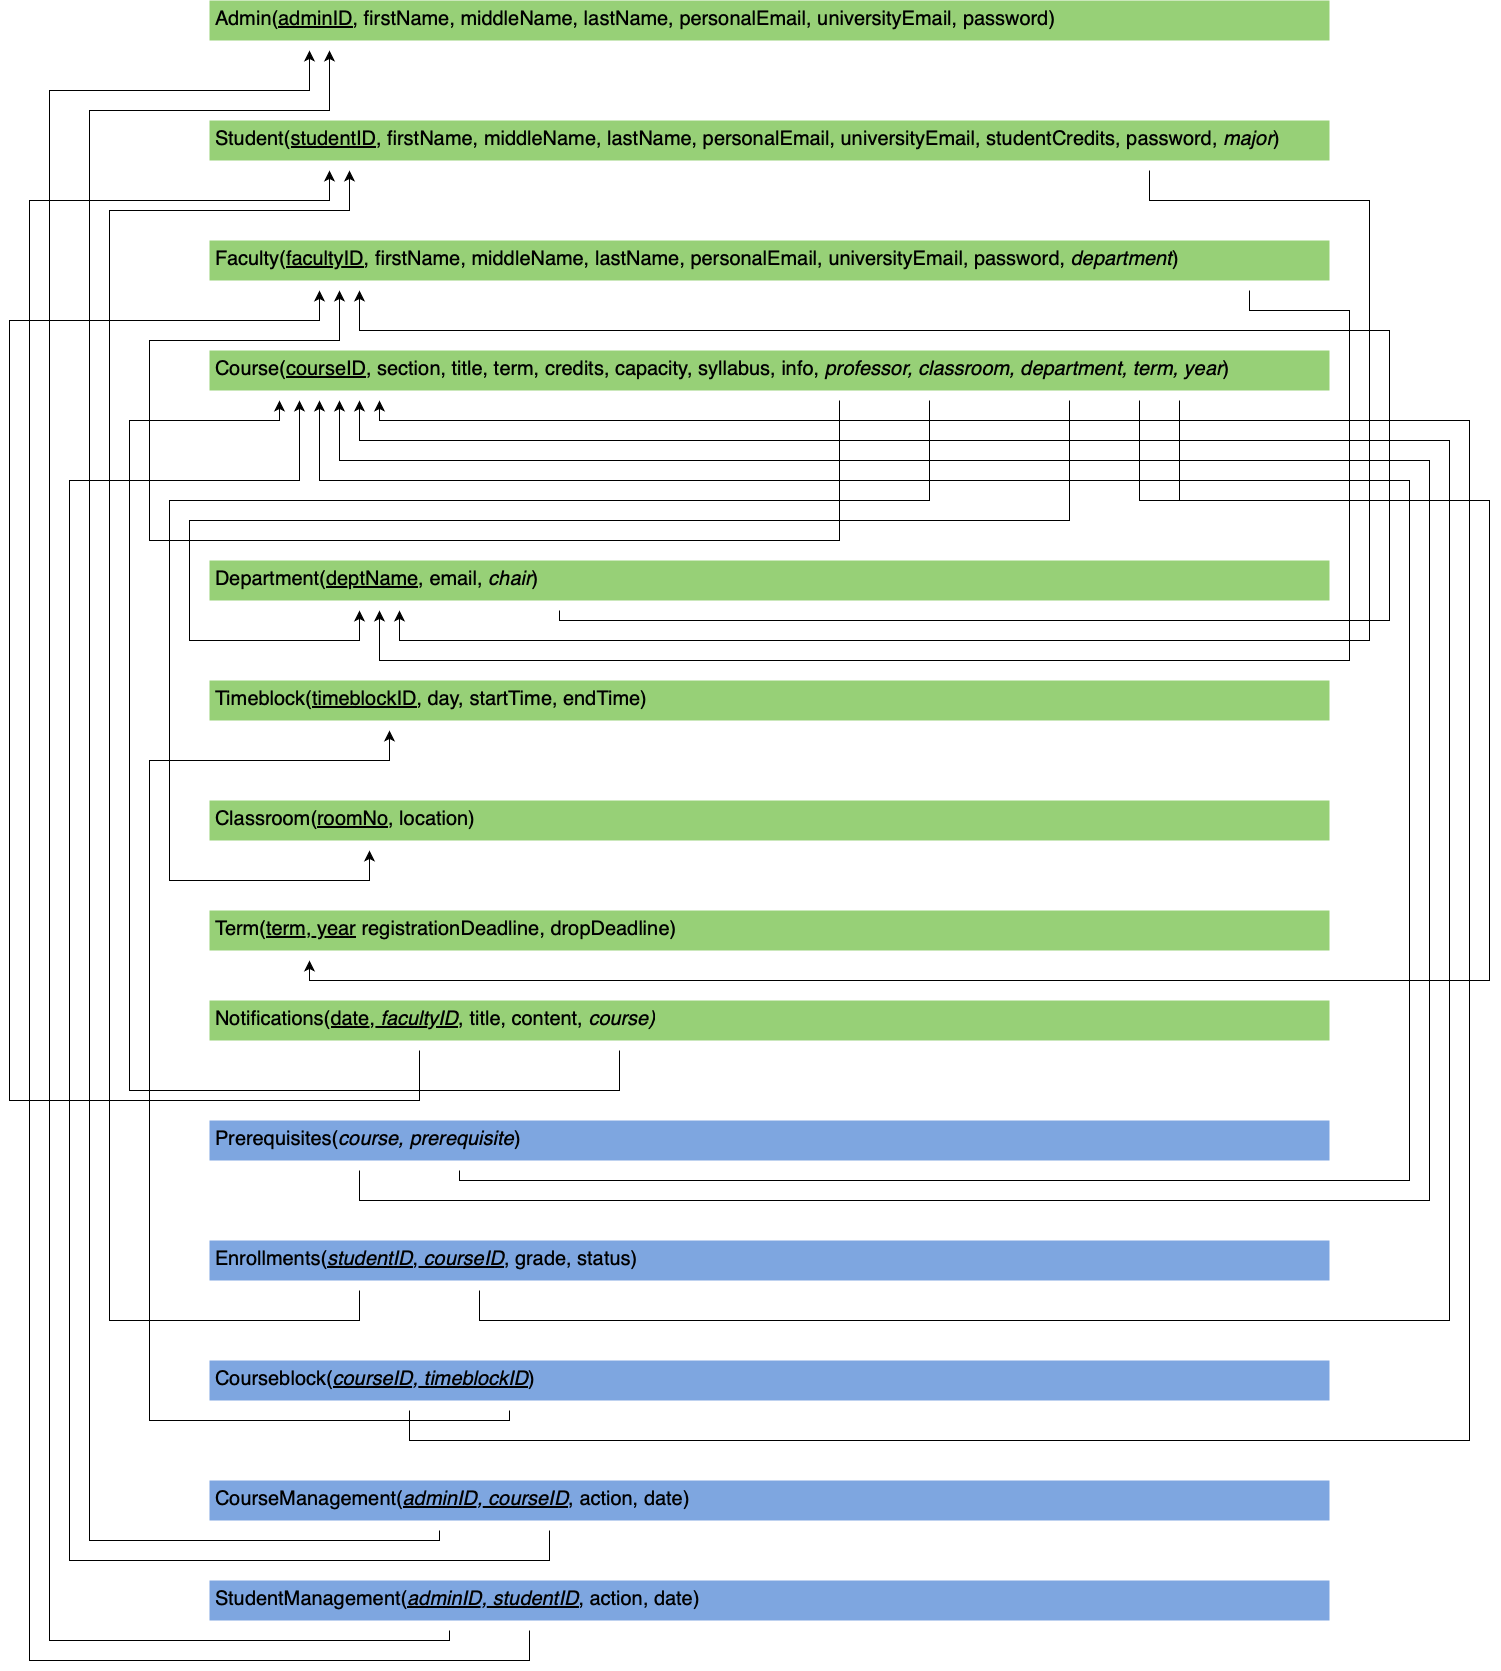

The diagram above was exported from draw.io. Its source (the exported page's mxGraphModel, read from the mxfile embedded in the PNG):
<mxGraphModel dx="5035" dy="3168" grid="1" gridSize="10" guides="1" tooltips="1" connect="1" arrows="1" fold="1" page="1" pageScale="1" pageWidth="850" pageHeight="1100" math="0" shadow="0">
  <root>
    <mxCell id="0" />
    <mxCell id="1" parent="0" />
    <mxCell id="2" value="&lt;font&gt;&lt;span style=&quot;font-size: 20px;&quot;&gt;Course(&lt;/span&gt;&lt;u style=&quot;font-size: 20px;&quot;&gt;courseID&lt;/u&gt;&lt;span style=&quot;font-size: 20px;&quot;&gt;, section, title, term, credits, capacity, syllabus, info, &lt;/span&gt;&lt;i&gt;&lt;span style=&quot;font-size: 20px;&quot;&gt;professor, classroom, department, term, year&lt;/span&gt;&lt;/i&gt;&lt;span style=&quot;font-size: 20px;&quot;&gt;)&lt;/span&gt;&lt;/font&gt;" style="text;strokeColor=none;fillColor=#97D077;spacingLeft=4;spacingRight=4;overflow=hidden;rotatable=0;points=[[0,0.5],[1,0.5]];portConstraint=eastwest;fontSize=12;whiteSpace=wrap;html=1;" vertex="1" parent="1">
      <mxGeometry x="-370" y="590" width="1120" height="40" as="geometry" />
    </mxCell>
    <mxCell id="3" value="&lt;font style=&quot;font-size: 20px;&quot;&gt;Prerequisites(&lt;i&gt;course, prerequisite&lt;/i&gt;)&lt;/font&gt;" style="text;strokeColor=none;fillColor=#7EA6E0;spacingLeft=4;spacingRight=4;overflow=hidden;rotatable=0;points=[[0,0.5],[1,0.5]];portConstraint=eastwest;fontSize=12;whiteSpace=wrap;html=1;" vertex="1" parent="1">
      <mxGeometry x="-370" y="1360" width="1120" height="40" as="geometry" />
    </mxCell>
    <mxCell id="4" value="&lt;font style=&quot;font-size: 20px;&quot;&gt;Enrollments(&lt;u&gt;&lt;i&gt;studentID&lt;/i&gt;,&amp;nbsp;&lt;i&gt;courseID&lt;/i&gt;&lt;/u&gt;, grade, status)&lt;/font&gt;" style="text;strokeColor=none;fillColor=#7EA6E0;spacingLeft=4;spacingRight=4;overflow=hidden;rotatable=0;points=[[0,0.5],[1,0.5]];portConstraint=eastwest;fontSize=12;whiteSpace=wrap;html=1;" vertex="1" parent="1">
      <mxGeometry x="-370" y="1480" width="1120" height="40" as="geometry" />
    </mxCell>
    <mxCell id="5" value="&lt;font style=&quot;font-size: 20px;&quot;&gt;Courseblock&lt;/font&gt;&lt;span style=&quot;font-size: 20px;&quot;&gt;(&lt;/span&gt;&lt;u style=&quot;font-size: 20px;&quot;&gt;&lt;i&gt;courseID, timeblockID&lt;/i&gt;&lt;/u&gt;&lt;span style=&quot;font-size: 20px;&quot;&gt;)&lt;/span&gt;" style="text;strokeColor=none;fillColor=#7EA6E0;spacingLeft=4;spacingRight=4;overflow=hidden;rotatable=0;points=[[0,0.5],[1,0.5]];portConstraint=eastwest;fontSize=12;whiteSpace=wrap;html=1;" vertex="1" parent="1">
      <mxGeometry x="-370" y="1600" width="1120" height="40" as="geometry" />
    </mxCell>
    <mxCell id="6" value="&lt;font style=&quot;font-size: 20px;&quot;&gt;Student(&lt;u&gt;studentID&lt;/u&gt;, firstName, middleName, lastName, personalEmail, universityEmail, studentCredits, password, &lt;i&gt;major&lt;/i&gt;)&lt;/font&gt;" style="text;strokeColor=none;fillColor=#97D077;spacingLeft=4;spacingRight=4;overflow=hidden;rotatable=0;points=[[0,0.5],[1,0.5]];portConstraint=eastwest;fontSize=12;whiteSpace=wrap;html=1;" vertex="1" parent="1">
      <mxGeometry x="-370" y="360" width="1120" height="40" as="geometry" />
    </mxCell>
    <mxCell id="7" value="&lt;font style=&quot;font-size: 20px;&quot;&gt;Faculty(&lt;u&gt;facultyID&lt;/u&gt;, firstName, middleName, lastName, personalEmail, universityEmail, password, &lt;i&gt;department&lt;/i&gt;)&lt;/font&gt;" style="text;strokeColor=none;fillColor=#97D077;spacingLeft=4;spacingRight=4;overflow=hidden;rotatable=0;points=[[0,0.5],[1,0.5]];portConstraint=eastwest;fontSize=12;whiteSpace=wrap;html=1;" vertex="1" parent="1">
      <mxGeometry x="-370" y="480" width="1120" height="40" as="geometry" />
    </mxCell>
    <mxCell id="8" value="&lt;font style=&quot;font-size: 20px;&quot;&gt;Department(&lt;u&gt;deptName&lt;/u&gt;, email, &lt;i&gt;chair&lt;/i&gt;)&lt;/font&gt;" style="text;strokeColor=none;fillColor=#97D077;spacingLeft=4;spacingRight=4;overflow=hidden;rotatable=0;points=[[0,0.5],[1,0.5]];portConstraint=eastwest;fontSize=12;whiteSpace=wrap;html=1;" vertex="1" parent="1">
      <mxGeometry x="-370" y="800" width="1120" height="40" as="geometry" />
    </mxCell>
    <mxCell id="9" value="&lt;font style=&quot;font-size: 20px;&quot;&gt;Timeblock(&lt;u&gt;timeblockID&lt;/u&gt;, day, startTime, endTime)&lt;/font&gt;" style="text;strokeColor=none;fillColor=#97D077;spacingLeft=4;spacingRight=4;overflow=hidden;rotatable=0;points=[[0,0.5],[1,0.5]];portConstraint=eastwest;fontSize=12;whiteSpace=wrap;html=1;" vertex="1" parent="1">
      <mxGeometry x="-370" y="920" width="1120" height="40" as="geometry" />
    </mxCell>
    <mxCell id="10" value="&lt;font style=&quot;font-size: 20px;&quot;&gt;Classroom(&lt;u&gt;roomNo&lt;/u&gt;, location)&lt;/font&gt;" style="text;strokeColor=none;fillColor=#97D077;spacingLeft=4;spacingRight=4;overflow=hidden;rotatable=0;points=[[0,0.5],[1,0.5]];portConstraint=eastwest;fontSize=12;whiteSpace=wrap;html=1;" vertex="1" parent="1">
      <mxGeometry x="-370" y="1040" width="1120" height="40" as="geometry" />
    </mxCell>
    <mxCell id="11" value="&lt;span style=&quot;font-size: 20px;&quot;&gt;Notifications(&lt;u&gt;date, &lt;i&gt;facultyID&lt;/i&gt;&lt;/u&gt;,&amp;nbsp;&lt;/span&gt;&lt;span style=&quot;font-size: 20px;&quot;&gt;title, content, &lt;i&gt;course)&lt;/i&gt;&lt;/span&gt;" style="text;strokeColor=none;fillColor=#97D077;spacingLeft=4;spacingRight=4;overflow=hidden;rotatable=0;points=[[0,0.5],[1,0.5]];portConstraint=eastwest;fontSize=12;whiteSpace=wrap;html=1;" vertex="1" parent="1">
      <mxGeometry x="-370" y="1240" width="1120" height="40" as="geometry" />
    </mxCell>
    <mxCell id="12" value="" style="edgeStyle=segmentEdgeStyle;endArrow=classic;html=1;curved=0;rounded=0;endSize=8;startSize=8;sourcePerimeterSpacing=0;targetPerimeterSpacing=0;" edge="1" parent="1">
      <mxGeometry width="100" relative="1" as="geometry">
        <mxPoint x="570" y="410" as="sourcePoint" />
        <mxPoint x="-180" y="850" as="targetPoint" />
        <Array as="points">
          <mxPoint x="570" y="410" />
          <mxPoint x="570" y="440" />
          <mxPoint x="790" y="440" />
          <mxPoint x="790" y="880" />
          <mxPoint x="-180" y="880" />
        </Array>
      </mxGeometry>
    </mxCell>
    <mxCell id="13" value="" style="edgeStyle=segmentEdgeStyle;endArrow=classic;html=1;curved=0;rounded=0;endSize=8;startSize=8;sourcePerimeterSpacing=0;targetPerimeterSpacing=0;" edge="1" parent="1">
      <mxGeometry width="100" relative="1" as="geometry">
        <mxPoint x="670" y="530" as="sourcePoint" />
        <mxPoint x="-200" y="850" as="targetPoint" />
        <Array as="points">
          <mxPoint x="670" y="550" />
          <mxPoint x="770" y="550" />
          <mxPoint x="770" y="900" />
          <mxPoint x="-200" y="900" />
        </Array>
      </mxGeometry>
    </mxCell>
    <mxCell id="14" value="" style="edgeStyle=segmentEdgeStyle;endArrow=classic;html=1;curved=0;rounded=0;endSize=8;startSize=8;sourcePerimeterSpacing=0;targetPerimeterSpacing=0;" edge="1" parent="1">
      <mxGeometry width="100" relative="1" as="geometry">
        <mxPoint x="490" y="640" as="sourcePoint" />
        <mxPoint x="-220" y="850" as="targetPoint" />
        <Array as="points">
          <mxPoint x="490" y="760" />
          <mxPoint x="-390" y="760" />
          <mxPoint x="-390" y="880" />
          <mxPoint x="-220" y="880" />
        </Array>
      </mxGeometry>
    </mxCell>
    <mxCell id="15" value="" style="edgeStyle=segmentEdgeStyle;endArrow=classic;html=1;curved=0;rounded=0;endSize=8;startSize=8;sourcePerimeterSpacing=0;targetPerimeterSpacing=0;" edge="1" parent="1">
      <mxGeometry width="100" relative="1" as="geometry">
        <mxPoint x="350" y="640" as="sourcePoint" />
        <mxPoint x="-210" y="1090" as="targetPoint" />
        <Array as="points">
          <mxPoint x="350" y="740" />
          <mxPoint x="-410" y="740" />
          <mxPoint x="-410" y="1120" />
          <mxPoint x="-210" y="1120" />
        </Array>
      </mxGeometry>
    </mxCell>
    <mxCell id="16" value="" style="edgeStyle=segmentEdgeStyle;endArrow=classic;html=1;curved=0;rounded=0;endSize=8;startSize=8;sourcePerimeterSpacing=0;targetPerimeterSpacing=0;" edge="1" parent="1">
      <mxGeometry width="100" relative="1" as="geometry">
        <mxPoint x="-20" y="850" as="sourcePoint" />
        <mxPoint x="-220" y="530" as="targetPoint" />
        <Array as="points">
          <mxPoint x="-20" y="850" />
          <mxPoint x="-20" y="860" />
          <mxPoint x="810" y="860" />
          <mxPoint x="810" y="570" />
          <mxPoint x="-220" y="570" />
        </Array>
      </mxGeometry>
    </mxCell>
    <mxCell id="17" value="" style="edgeStyle=segmentEdgeStyle;endArrow=classic;html=1;curved=0;rounded=0;endSize=8;startSize=8;sourcePerimeterSpacing=0;targetPerimeterSpacing=0;" edge="1" parent="1">
      <mxGeometry width="100" relative="1" as="geometry">
        <mxPoint x="260" y="640" as="sourcePoint" />
        <mxPoint x="-240" y="530" as="targetPoint" />
        <Array as="points">
          <mxPoint x="260" y="780" />
          <mxPoint x="-430" y="780" />
          <mxPoint x="-430" y="580" />
          <mxPoint x="-240" y="580" />
        </Array>
      </mxGeometry>
    </mxCell>
    <mxCell id="18" value="" style="edgeStyle=segmentEdgeStyle;endArrow=classic;html=1;curved=0;rounded=0;endSize=8;startSize=8;sourcePerimeterSpacing=0;targetPerimeterSpacing=0;" edge="1" parent="1">
      <mxGeometry width="100" relative="1" as="geometry">
        <mxPoint x="40" y="1290" as="sourcePoint" />
        <mxPoint x="-300" y="640" as="targetPoint" />
        <Array as="points">
          <mxPoint x="40" y="1290" />
          <mxPoint x="40" y="1330" />
          <mxPoint x="-450" y="1330" />
          <mxPoint x="-450" y="660" />
          <mxPoint x="-300" y="660" />
        </Array>
      </mxGeometry>
    </mxCell>
    <mxCell id="19" value="" style="edgeStyle=segmentEdgeStyle;endArrow=classic;html=1;curved=0;rounded=0;endSize=8;startSize=8;sourcePerimeterSpacing=0;targetPerimeterSpacing=0;" edge="1" parent="1">
      <mxGeometry width="100" relative="1" as="geometry">
        <mxPoint x="-120" y="1410" as="sourcePoint" />
        <mxPoint x="-260" y="640" as="targetPoint" />
        <Array as="points">
          <mxPoint x="-120" y="1410" />
          <mxPoint x="-120" y="1420" />
          <mxPoint x="830" y="1420" />
          <mxPoint x="830" y="720" />
          <mxPoint x="-260" y="720" />
        </Array>
      </mxGeometry>
    </mxCell>
    <mxCell id="20" value="" style="edgeStyle=segmentEdgeStyle;endArrow=classic;html=1;curved=0;rounded=0;endSize=8;startSize=8;sourcePerimeterSpacing=0;targetPerimeterSpacing=0;" edge="1" parent="1">
      <mxGeometry width="100" relative="1" as="geometry">
        <mxPoint x="-220" y="1410" as="sourcePoint" />
        <mxPoint x="-240" y="640" as="targetPoint" />
        <Array as="points">
          <mxPoint x="-220" y="1410" />
          <mxPoint x="-220" y="1440" />
          <mxPoint x="850" y="1440" />
          <mxPoint x="850" y="700" />
          <mxPoint x="-240" y="700" />
        </Array>
      </mxGeometry>
    </mxCell>
    <mxCell id="21" value="" style="edgeStyle=segmentEdgeStyle;endArrow=classic;html=1;curved=0;rounded=0;endSize=8;startSize=8;sourcePerimeterSpacing=0;targetPerimeterSpacing=0;" edge="1" parent="1">
      <mxGeometry width="100" relative="1" as="geometry">
        <mxPoint x="-100" y="1530" as="sourcePoint" />
        <mxPoint x="-220" y="640" as="targetPoint" />
        <Array as="points">
          <mxPoint x="-100" y="1530" />
          <mxPoint x="-100" y="1560" />
          <mxPoint x="870" y="1560" />
          <mxPoint x="870" y="680" />
          <mxPoint x="-220" y="680" />
        </Array>
      </mxGeometry>
    </mxCell>
    <mxCell id="22" value="" style="edgeStyle=segmentEdgeStyle;endArrow=classic;html=1;curved=0;rounded=0;endSize=8;startSize=8;sourcePerimeterSpacing=0;targetPerimeterSpacing=0;" edge="1" parent="1">
      <mxGeometry width="100" relative="1" as="geometry">
        <mxPoint x="-170" y="1650" as="sourcePoint" />
        <mxPoint x="-200" y="640" as="targetPoint" />
        <Array as="points">
          <mxPoint x="-170" y="1680" />
          <mxPoint x="890" y="1680" />
          <mxPoint x="890" y="660" />
          <mxPoint x="-200" y="660" />
        </Array>
      </mxGeometry>
    </mxCell>
    <mxCell id="23" value="" style="edgeStyle=segmentEdgeStyle;endArrow=classic;html=1;curved=0;rounded=0;endSize=8;startSize=8;sourcePerimeterSpacing=0;targetPerimeterSpacing=0;" edge="1" parent="1">
      <mxGeometry width="100" relative="1" as="geometry">
        <mxPoint x="-70" y="1650" as="sourcePoint" />
        <mxPoint x="-190" y="970" as="targetPoint" />
        <Array as="points">
          <mxPoint x="-70" y="1650" />
          <mxPoint x="-70" y="1660" />
          <mxPoint x="-430" y="1660" />
          <mxPoint x="-430" y="1000" />
          <mxPoint x="-190" y="1000" />
        </Array>
      </mxGeometry>
    </mxCell>
    <mxCell id="24" value="" style="edgeStyle=segmentEdgeStyle;endArrow=classic;html=1;curved=0;rounded=0;endSize=8;startSize=8;sourcePerimeterSpacing=0;targetPerimeterSpacing=0;" edge="1" parent="1">
      <mxGeometry width="100" relative="1" as="geometry">
        <mxPoint x="-220" y="1530" as="sourcePoint" />
        <mxPoint x="-230" y="410" as="targetPoint" />
        <Array as="points">
          <mxPoint x="-220" y="1560" />
          <mxPoint x="-470" y="1560" />
          <mxPoint x="-470" y="450" />
          <mxPoint x="-230" y="450" />
        </Array>
      </mxGeometry>
    </mxCell>
    <mxCell id="25" value="&lt;font style=&quot;font-size: 20px;&quot;&gt;Admin(&lt;u&gt;adminID&lt;/u&gt;, firstName, middleName, lastName, personalEmail, universityEmail, password)&lt;/font&gt;" style="text;strokeColor=none;fillColor=#97D077;spacingLeft=4;spacingRight=4;overflow=hidden;rotatable=0;points=[[0,0.5],[1,0.5]];portConstraint=eastwest;fontSize=12;whiteSpace=wrap;html=1;" vertex="1" parent="1">
      <mxGeometry x="-370" y="240" width="1120" height="40" as="geometry" />
    </mxCell>
    <mxCell id="26" value="&lt;font style=&quot;font-size: 20px;&quot;&gt;CourseManagement(&lt;u style=&quot;font-style: italic;&quot;&gt;adminID, courseID&lt;/u&gt;, action, date)&lt;/font&gt;" style="text;strokeColor=none;fillColor=#7EA6E0;spacingLeft=4;spacingRight=4;overflow=hidden;rotatable=0;points=[[0,0.5],[1,0.5]];portConstraint=eastwest;fontSize=12;whiteSpace=wrap;html=1;" vertex="1" parent="1">
      <mxGeometry x="-370" y="1720" width="1120" height="40" as="geometry" />
    </mxCell>
    <mxCell id="27" value="" style="edgeStyle=segmentEdgeStyle;endArrow=classic;html=1;curved=0;rounded=0;endSize=8;startSize=8;sourcePerimeterSpacing=0;targetPerimeterSpacing=0;" edge="1" parent="1">
      <mxGeometry width="100" relative="1" as="geometry">
        <mxPoint x="-30" y="1770" as="sourcePoint" />
        <mxPoint x="-280" y="640" as="targetPoint" />
        <Array as="points">
          <mxPoint x="-30" y="1770" />
          <mxPoint x="-30" y="1800" />
          <mxPoint x="-510" y="1800" />
          <mxPoint x="-510" y="720" />
          <mxPoint x="-280" y="720" />
        </Array>
      </mxGeometry>
    </mxCell>
    <mxCell id="28" value="" style="edgeStyle=segmentEdgeStyle;endArrow=classic;html=1;curved=0;rounded=0;endSize=8;startSize=8;sourcePerimeterSpacing=0;targetPerimeterSpacing=0;" edge="1" parent="1">
      <mxGeometry width="100" relative="1" as="geometry">
        <mxPoint x="-140" y="1770" as="sourcePoint" />
        <mxPoint x="-250" y="290" as="targetPoint" />
        <Array as="points">
          <mxPoint x="-140" y="1780" />
          <mxPoint x="-490" y="1780" />
          <mxPoint x="-490" y="350" />
          <mxPoint x="-250" y="350" />
        </Array>
      </mxGeometry>
    </mxCell>
    <mxCell id="29" value="&lt;font style=&quot;font-size: 20px;&quot;&gt;StudentManagement(&lt;u style=&quot;font-style: italic;&quot;&gt;adminID, studentID&lt;/u&gt;, action, date)&lt;/font&gt;" style="text;strokeColor=none;fillColor=#7EA6E0;spacingLeft=4;spacingRight=4;overflow=hidden;rotatable=0;points=[[0,0.5],[1,0.5]];portConstraint=eastwest;fontSize=12;whiteSpace=wrap;html=1;" vertex="1" parent="1">
      <mxGeometry x="-370" y="1820" width="1120" height="40" as="geometry" />
    </mxCell>
    <mxCell id="30" value="" style="edgeStyle=segmentEdgeStyle;endArrow=classic;html=1;curved=0;rounded=0;endSize=8;startSize=8;sourcePerimeterSpacing=0;targetPerimeterSpacing=0;" edge="1" parent="1">
      <mxGeometry width="100" relative="1" as="geometry">
        <mxPoint x="-130" y="1870" as="sourcePoint" />
        <mxPoint x="-270" y="290" as="targetPoint" />
        <Array as="points">
          <mxPoint x="-130" y="1880" />
          <mxPoint x="-530" y="1880" />
          <mxPoint x="-530" y="330" />
          <mxPoint x="-270" y="330" />
        </Array>
      </mxGeometry>
    </mxCell>
    <mxCell id="31" value="" style="edgeStyle=segmentEdgeStyle;endArrow=classic;html=1;curved=0;rounded=0;endSize=8;startSize=8;sourcePerimeterSpacing=0;targetPerimeterSpacing=0;" edge="1" parent="1">
      <mxGeometry width="100" relative="1" as="geometry">
        <mxPoint x="-50" y="1870" as="sourcePoint" />
        <mxPoint x="-250" y="410" as="targetPoint" />
        <Array as="points">
          <mxPoint x="-50" y="1900" />
          <mxPoint x="-550" y="1900" />
          <mxPoint x="-550" y="440" />
          <mxPoint x="-250" y="440" />
        </Array>
      </mxGeometry>
    </mxCell>
    <mxCell id="32" value="&lt;span style=&quot;font-size: 20px;&quot;&gt;Term(&lt;u&gt;term, year&lt;/u&gt;&amp;nbsp;registrationDeadline, dropDeadline)&lt;/span&gt;" style="text;strokeColor=none;fillColor=#97D077;spacingLeft=4;spacingRight=4;overflow=hidden;rotatable=0;points=[[0,0.5],[1,0.5]];portConstraint=eastwest;fontSize=12;whiteSpace=wrap;html=1;" vertex="1" parent="1">
      <mxGeometry x="-370" y="1150" width="1120" height="40" as="geometry" />
    </mxCell>
    <mxCell id="33" value="" style="edgeStyle=segmentEdgeStyle;endArrow=classic;html=1;curved=0;rounded=0;endSize=8;startSize=8;sourcePerimeterSpacing=0;targetPerimeterSpacing=0;" edge="1" parent="1">
      <mxGeometry width="100" relative="1" as="geometry">
        <mxPoint x="600" y="640" as="sourcePoint" />
        <mxPoint x="-270" y="1200" as="targetPoint" />
        <Array as="points">
          <mxPoint x="600" y="740" />
          <mxPoint x="910" y="740" />
          <mxPoint x="910" y="1220" />
          <mxPoint x="-270" y="1220" />
        </Array>
      </mxGeometry>
    </mxCell>
    <mxCell id="34" value="" style="endArrow=none;html=1;rounded=0;" edge="1" parent="1">
      <mxGeometry width="50" height="50" relative="1" as="geometry">
        <mxPoint x="600" y="740" as="sourcePoint" />
        <mxPoint x="560" y="640" as="targetPoint" />
        <Array as="points">
          <mxPoint x="560" y="740" />
        </Array>
      </mxGeometry>
    </mxCell>
    <mxCell id="35" value="" style="edgeStyle=segmentEdgeStyle;endArrow=classic;html=1;curved=0;rounded=0;endSize=8;startSize=8;sourcePerimeterSpacing=0;targetPerimeterSpacing=0;" edge="1" parent="1">
      <mxGeometry width="100" relative="1" as="geometry">
        <mxPoint x="-160" y="1290" as="sourcePoint" />
        <mxPoint x="-260" y="530" as="targetPoint" />
        <Array as="points">
          <mxPoint x="-160" y="1290" />
          <mxPoint x="-160" y="1340" />
          <mxPoint x="-570" y="1340" />
          <mxPoint x="-570" y="560" />
          <mxPoint x="-260" y="560" />
        </Array>
      </mxGeometry>
    </mxCell>
  </root>
</mxGraphModel>